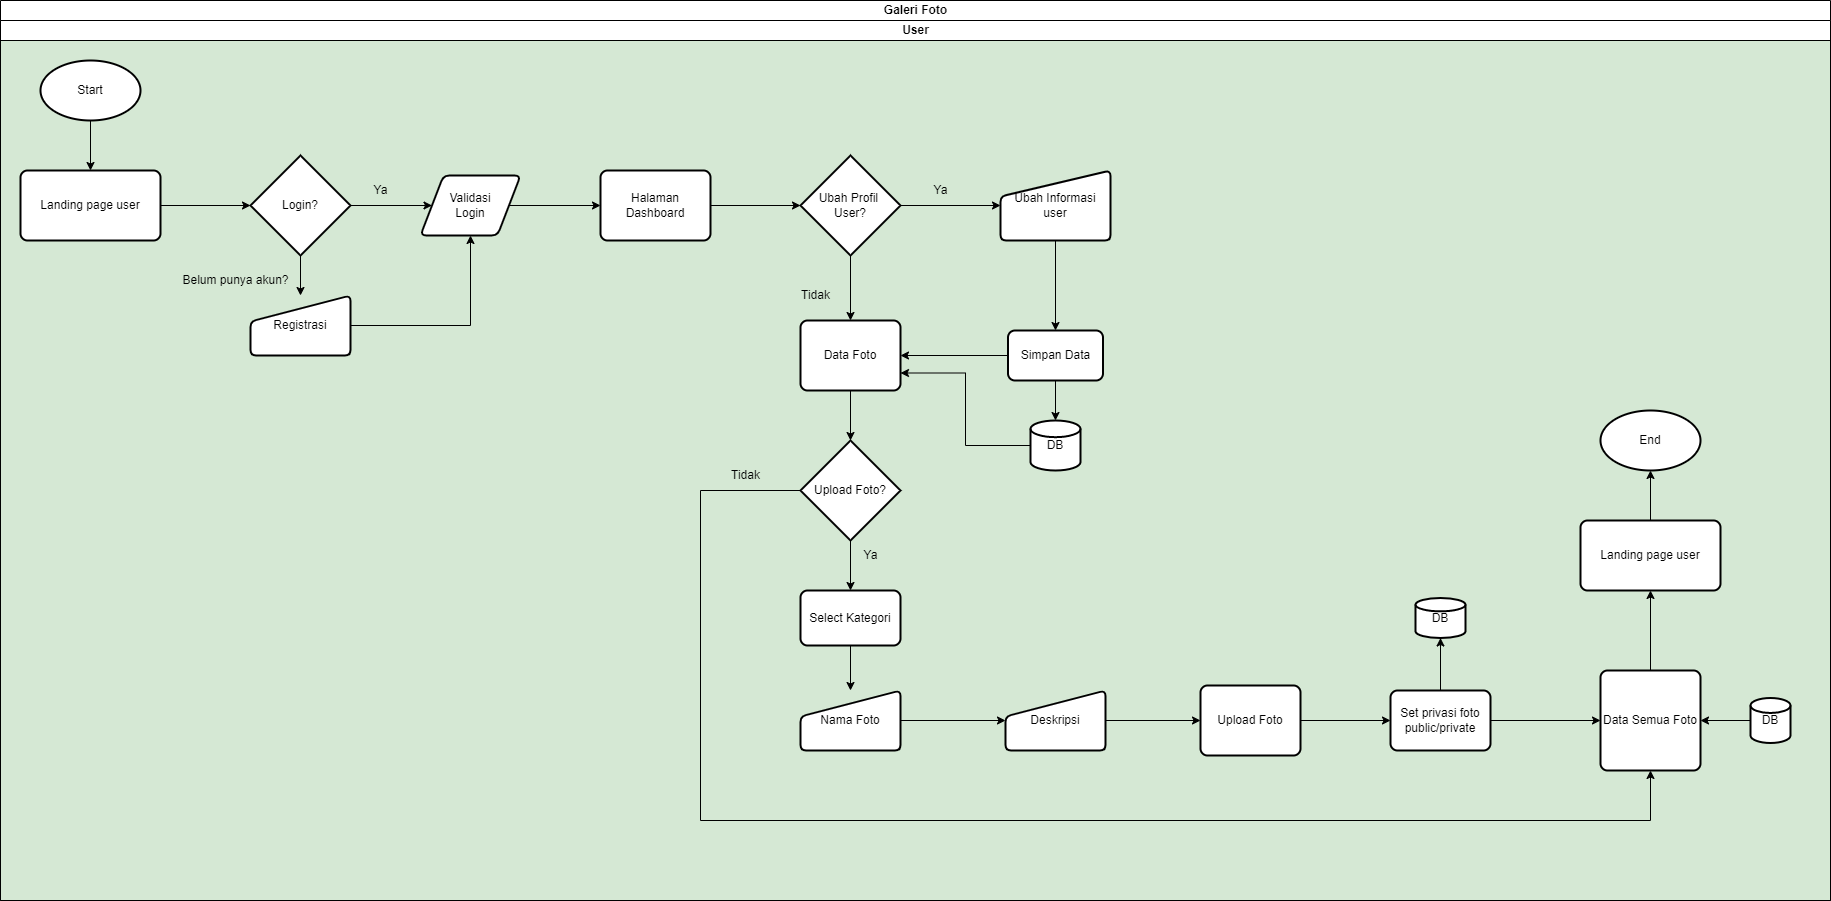

The diagram above was exported from draw.io. Its source (the exported page's mxGraphModel, read from the mxfile embedded in the PNG):
<mxGraphModel dx="868" dy="1390" grid="1" gridSize="10" guides="1" tooltips="1" connect="1" arrows="1" fold="1" page="1" pageScale="1" pageWidth="1100" pageHeight="850" background="#D5E8D4" math="0" shadow="0">
  <root>
    <mxCell id="0" />
    <mxCell id="1" parent="0" />
    <mxCell id="iGmomW--mX2L0JER0YmU-1" value="User" style="swimlane;childLayout=stackLayout;resizeParent=1;resizeParentMax=0;startSize=20;html=1;" vertex="1" parent="1">
      <mxGeometry y="-50" width="1830" height="880" as="geometry" />
    </mxCell>
    <mxCell id="iGmomW--mX2L0JER0YmU-2" value="Galeri Foto" style="swimlane;startSize=20;html=1;" vertex="1" parent="1">
      <mxGeometry y="-70" width="1830" height="900" as="geometry" />
    </mxCell>
    <mxCell id="qtLv3QuUvz23ssuSqUiO-234" value="Start" style="strokeWidth=2;html=1;shape=mxgraph.flowchart.start_1;whiteSpace=wrap;" parent="iGmomW--mX2L0JER0YmU-2" vertex="1">
      <mxGeometry x="40" y="60" width="100" height="60" as="geometry" />
    </mxCell>
    <mxCell id="YdT7rfa9y9162CS3fboK-1" value="Landing page user" style="rounded=1;whiteSpace=wrap;html=1;absoluteArcSize=1;arcSize=14;strokeWidth=2;" parent="iGmomW--mX2L0JER0YmU-2" vertex="1">
      <mxGeometry x="20" y="170" width="140" height="70" as="geometry" />
    </mxCell>
    <mxCell id="YdT7rfa9y9162CS3fboK-6" value="" style="edgeStyle=orthogonalEdgeStyle;rounded=0;orthogonalLoop=1;jettySize=auto;html=1;" parent="iGmomW--mX2L0JER0YmU-2" source="qtLv3QuUvz23ssuSqUiO-234" target="YdT7rfa9y9162CS3fboK-1" edge="1">
      <mxGeometry relative="1" as="geometry" />
    </mxCell>
    <mxCell id="YdT7rfa9y9162CS3fboK-2" value="Login?" style="strokeWidth=2;html=1;shape=mxgraph.flowchart.decision;whiteSpace=wrap;" parent="iGmomW--mX2L0JER0YmU-2" vertex="1">
      <mxGeometry x="250" y="155" width="100" height="100" as="geometry" />
    </mxCell>
    <mxCell id="YdT7rfa9y9162CS3fboK-7" value="" style="edgeStyle=orthogonalEdgeStyle;rounded=0;orthogonalLoop=1;jettySize=auto;html=1;" parent="iGmomW--mX2L0JER0YmU-2" source="YdT7rfa9y9162CS3fboK-1" target="YdT7rfa9y9162CS3fboK-2" edge="1">
      <mxGeometry relative="1" as="geometry" />
    </mxCell>
    <mxCell id="YdT7rfa9y9162CS3fboK-11" value="Validasi &lt;br&gt;Login" style="shape=parallelogram;html=1;strokeWidth=2;perimeter=parallelogramPerimeter;whiteSpace=wrap;rounded=1;arcSize=12;size=0.23;" parent="iGmomW--mX2L0JER0YmU-2" vertex="1">
      <mxGeometry x="420" y="175" width="100" height="60" as="geometry" />
    </mxCell>
    <mxCell id="YdT7rfa9y9162CS3fboK-12" value="" style="edgeStyle=orthogonalEdgeStyle;rounded=0;orthogonalLoop=1;jettySize=auto;html=1;" parent="iGmomW--mX2L0JER0YmU-2" source="YdT7rfa9y9162CS3fboK-2" target="YdT7rfa9y9162CS3fboK-11" edge="1">
      <mxGeometry relative="1" as="geometry" />
    </mxCell>
    <mxCell id="YdT7rfa9y9162CS3fboK-14" value="Ya" style="text;html=1;resizable=0;autosize=1;align=center;verticalAlign=middle;points=[];fillColor=none;strokeColor=none;rounded=0;" parent="iGmomW--mX2L0JER0YmU-2" vertex="1">
      <mxGeometry x="360" y="175" width="40" height="30" as="geometry" />
    </mxCell>
    <mxCell id="YdT7rfa9y9162CS3fboK-33" value="Registrasi" style="html=1;strokeWidth=2;shape=manualInput;whiteSpace=wrap;rounded=1;size=26;arcSize=11;" parent="iGmomW--mX2L0JER0YmU-2" vertex="1">
      <mxGeometry x="250" y="295" width="100" height="60" as="geometry" />
    </mxCell>
    <mxCell id="YdT7rfa9y9162CS3fboK-34" value="" style="edgeStyle=orthogonalEdgeStyle;rounded=0;orthogonalLoop=1;jettySize=auto;html=1;" parent="iGmomW--mX2L0JER0YmU-2" source="YdT7rfa9y9162CS3fboK-2" target="YdT7rfa9y9162CS3fboK-33" edge="1">
      <mxGeometry relative="1" as="geometry" />
    </mxCell>
    <mxCell id="YdT7rfa9y9162CS3fboK-35" style="edgeStyle=orthogonalEdgeStyle;rounded=0;orthogonalLoop=1;jettySize=auto;html=1;entryX=0.5;entryY=1;entryDx=0;entryDy=0;" parent="iGmomW--mX2L0JER0YmU-2" source="YdT7rfa9y9162CS3fboK-33" target="YdT7rfa9y9162CS3fboK-11" edge="1">
      <mxGeometry relative="1" as="geometry" />
    </mxCell>
    <mxCell id="YdT7rfa9y9162CS3fboK-5" value="Belum punya akun?" style="text;html=1;resizable=0;autosize=1;align=center;verticalAlign=middle;points=[];fillColor=none;strokeColor=none;rounded=0;" parent="iGmomW--mX2L0JER0YmU-2" vertex="1">
      <mxGeometry x="170" y="265" width="130" height="30" as="geometry" />
    </mxCell>
    <mxCell id="YdT7rfa9y9162CS3fboK-10" value="Halaman Dashboard" style="rounded=1;whiteSpace=wrap;html=1;absoluteArcSize=1;arcSize=14;strokeWidth=2;" parent="iGmomW--mX2L0JER0YmU-2" vertex="1">
      <mxGeometry x="600" y="170" width="110" height="70" as="geometry" />
    </mxCell>
    <mxCell id="YdT7rfa9y9162CS3fboK-15" value="" style="edgeStyle=orthogonalEdgeStyle;rounded=0;orthogonalLoop=1;jettySize=auto;html=1;" parent="iGmomW--mX2L0JER0YmU-2" source="YdT7rfa9y9162CS3fboK-11" target="YdT7rfa9y9162CS3fboK-10" edge="1">
      <mxGeometry relative="1" as="geometry" />
    </mxCell>
    <mxCell id="iGmomW--mX2L0JER0YmU-5" value="" style="edgeStyle=orthogonalEdgeStyle;rounded=0;orthogonalLoop=1;jettySize=auto;html=1;" edge="1" parent="iGmomW--mX2L0JER0YmU-2" source="YdT7rfa9y9162CS3fboK-16" target="YdT7rfa9y9162CS3fboK-36">
      <mxGeometry relative="1" as="geometry" />
    </mxCell>
    <mxCell id="iGmomW--mX2L0JER0YmU-6" value="" style="edgeStyle=orthogonalEdgeStyle;rounded=0;orthogonalLoop=1;jettySize=auto;html=1;" edge="1" parent="iGmomW--mX2L0JER0YmU-2" source="YdT7rfa9y9162CS3fboK-16" target="YdT7rfa9y9162CS3fboK-20">
      <mxGeometry relative="1" as="geometry" />
    </mxCell>
    <mxCell id="YdT7rfa9y9162CS3fboK-16" value="Ubah Profil&amp;nbsp;&lt;br&gt;User?" style="strokeWidth=2;html=1;shape=mxgraph.flowchart.decision;whiteSpace=wrap;" parent="iGmomW--mX2L0JER0YmU-2" vertex="1">
      <mxGeometry x="800" y="155" width="100" height="100" as="geometry" />
    </mxCell>
    <mxCell id="YdT7rfa9y9162CS3fboK-17" style="edgeStyle=orthogonalEdgeStyle;rounded=0;orthogonalLoop=1;jettySize=auto;html=1;" parent="iGmomW--mX2L0JER0YmU-2" source="YdT7rfa9y9162CS3fboK-10" target="YdT7rfa9y9162CS3fboK-16" edge="1">
      <mxGeometry relative="1" as="geometry" />
    </mxCell>
    <mxCell id="YdT7rfa9y9162CS3fboK-25" value="Ya" style="text;html=1;resizable=0;autosize=1;align=center;verticalAlign=middle;points=[];fillColor=none;strokeColor=none;rounded=0;" parent="iGmomW--mX2L0JER0YmU-2" vertex="1">
      <mxGeometry x="920" y="175" width="40" height="30" as="geometry" />
    </mxCell>
    <mxCell id="iGmomW--mX2L0JER0YmU-8" value="" style="edgeStyle=orthogonalEdgeStyle;rounded=0;orthogonalLoop=1;jettySize=auto;html=1;" edge="1" parent="iGmomW--mX2L0JER0YmU-2" source="YdT7rfa9y9162CS3fboK-36" target="iGmomW--mX2L0JER0YmU-7">
      <mxGeometry relative="1" as="geometry" />
    </mxCell>
    <mxCell id="YdT7rfa9y9162CS3fboK-36" value="Ubah Informasi user" style="html=1;strokeWidth=2;shape=manualInput;whiteSpace=wrap;rounded=1;size=26;arcSize=11;" parent="iGmomW--mX2L0JER0YmU-2" vertex="1">
      <mxGeometry x="1000" y="170" width="110" height="70" as="geometry" />
    </mxCell>
    <mxCell id="YdT7rfa9y9162CS3fboK-60" value="Tidak" style="text;html=1;resizable=0;autosize=1;align=center;verticalAlign=middle;points=[];fillColor=none;strokeColor=none;rounded=0;" parent="iGmomW--mX2L0JER0YmU-2" vertex="1">
      <mxGeometry x="790" y="280" width="50" height="30" as="geometry" />
    </mxCell>
    <mxCell id="iGmomW--mX2L0JER0YmU-15" value="" style="edgeStyle=orthogonalEdgeStyle;rounded=0;orthogonalLoop=1;jettySize=auto;html=1;" edge="1" parent="iGmomW--mX2L0JER0YmU-2" source="YdT7rfa9y9162CS3fboK-20" target="YdT7rfa9y9162CS3fboK-27">
      <mxGeometry relative="1" as="geometry" />
    </mxCell>
    <mxCell id="YdT7rfa9y9162CS3fboK-20" value="Data Foto" style="rounded=1;whiteSpace=wrap;html=1;absoluteArcSize=1;arcSize=14;strokeWidth=2;" parent="iGmomW--mX2L0JER0YmU-2" vertex="1">
      <mxGeometry x="800" y="320" width="100" height="70" as="geometry" />
    </mxCell>
    <mxCell id="iGmomW--mX2L0JER0YmU-10" value="" style="edgeStyle=orthogonalEdgeStyle;rounded=0;orthogonalLoop=1;jettySize=auto;html=1;" edge="1" parent="iGmomW--mX2L0JER0YmU-2" source="iGmomW--mX2L0JER0YmU-7" target="YdT7rfa9y9162CS3fboK-20">
      <mxGeometry relative="1" as="geometry" />
    </mxCell>
    <mxCell id="iGmomW--mX2L0JER0YmU-11" value="" style="edgeStyle=orthogonalEdgeStyle;rounded=0;orthogonalLoop=1;jettySize=auto;html=1;" edge="1" parent="iGmomW--mX2L0JER0YmU-2" source="iGmomW--mX2L0JER0YmU-7" target="iGmomW--mX2L0JER0YmU-9">
      <mxGeometry relative="1" as="geometry" />
    </mxCell>
    <mxCell id="iGmomW--mX2L0JER0YmU-7" value="Simpan Data" style="rounded=1;whiteSpace=wrap;html=1;absoluteArcSize=1;arcSize=14;strokeWidth=2;" vertex="1" parent="iGmomW--mX2L0JER0YmU-2">
      <mxGeometry x="1007.5" y="330" width="95" height="50" as="geometry" />
    </mxCell>
    <mxCell id="iGmomW--mX2L0JER0YmU-14" style="edgeStyle=orthogonalEdgeStyle;rounded=0;orthogonalLoop=1;jettySize=auto;html=1;entryX=1;entryY=0.75;entryDx=0;entryDy=0;" edge="1" parent="iGmomW--mX2L0JER0YmU-2" source="iGmomW--mX2L0JER0YmU-9" target="YdT7rfa9y9162CS3fboK-20">
      <mxGeometry relative="1" as="geometry" />
    </mxCell>
    <mxCell id="iGmomW--mX2L0JER0YmU-9" value="DB" style="strokeWidth=2;html=1;shape=mxgraph.flowchart.database;whiteSpace=wrap;" vertex="1" parent="iGmomW--mX2L0JER0YmU-2">
      <mxGeometry x="1030" y="420" width="50" height="50" as="geometry" />
    </mxCell>
    <mxCell id="iGmomW--mX2L0JER0YmU-18" value="" style="edgeStyle=orthogonalEdgeStyle;rounded=0;orthogonalLoop=1;jettySize=auto;html=1;" edge="1" parent="iGmomW--mX2L0JER0YmU-2" source="YdT7rfa9y9162CS3fboK-27" target="YdT7rfa9y9162CS3fboK-40">
      <mxGeometry relative="1" as="geometry" />
    </mxCell>
    <mxCell id="iGmomW--mX2L0JER0YmU-22" style="edgeStyle=orthogonalEdgeStyle;rounded=0;orthogonalLoop=1;jettySize=auto;html=1;entryX=0.5;entryY=1;entryDx=0;entryDy=0;" edge="1" parent="iGmomW--mX2L0JER0YmU-2" source="YdT7rfa9y9162CS3fboK-27" target="YdT7rfa9y9162CS3fboK-50">
      <mxGeometry relative="1" as="geometry">
        <Array as="points">
          <mxPoint x="700" y="490" />
          <mxPoint x="700" y="820" />
          <mxPoint x="1650" y="820" />
        </Array>
      </mxGeometry>
    </mxCell>
    <mxCell id="YdT7rfa9y9162CS3fboK-27" value="Upload Foto?" style="strokeWidth=2;html=1;shape=mxgraph.flowchart.decision;whiteSpace=wrap;" parent="iGmomW--mX2L0JER0YmU-2" vertex="1">
      <mxGeometry x="800" y="440" width="100" height="100" as="geometry" />
    </mxCell>
    <mxCell id="YdT7rfa9y9162CS3fboK-40" value="Select Kategori" style="rounded=1;whiteSpace=wrap;html=1;absoluteArcSize=1;arcSize=14;strokeWidth=2;" parent="iGmomW--mX2L0JER0YmU-2" vertex="1">
      <mxGeometry x="800" y="590" width="100" height="55" as="geometry" />
    </mxCell>
    <mxCell id="YdT7rfa9y9162CS3fboK-41" value="Nama Foto" style="html=1;strokeWidth=2;shape=manualInput;whiteSpace=wrap;rounded=1;size=26;arcSize=11;" parent="iGmomW--mX2L0JER0YmU-2" vertex="1">
      <mxGeometry x="800" y="690" width="100" height="60" as="geometry" />
    </mxCell>
    <mxCell id="YdT7rfa9y9162CS3fboK-46" value="" style="edgeStyle=orthogonalEdgeStyle;rounded=0;orthogonalLoop=1;jettySize=auto;html=1;" parent="iGmomW--mX2L0JER0YmU-2" source="YdT7rfa9y9162CS3fboK-40" target="YdT7rfa9y9162CS3fboK-41" edge="1">
      <mxGeometry relative="1" as="geometry" />
    </mxCell>
    <mxCell id="iGmomW--mX2L0JER0YmU-16" value="" style="edgeStyle=orthogonalEdgeStyle;rounded=0;orthogonalLoop=1;jettySize=auto;html=1;" edge="1" parent="iGmomW--mX2L0JER0YmU-2" source="YdT7rfa9y9162CS3fboK-42" target="YdT7rfa9y9162CS3fboK-43">
      <mxGeometry relative="1" as="geometry" />
    </mxCell>
    <mxCell id="YdT7rfa9y9162CS3fboK-42" value="Deskripsi" style="html=1;strokeWidth=2;shape=manualInput;whiteSpace=wrap;rounded=1;size=26;arcSize=11;" parent="iGmomW--mX2L0JER0YmU-2" vertex="1">
      <mxGeometry x="1005" y="690" width="100" height="60" as="geometry" />
    </mxCell>
    <mxCell id="YdT7rfa9y9162CS3fboK-47" value="" style="edgeStyle=orthogonalEdgeStyle;rounded=0;orthogonalLoop=1;jettySize=auto;html=1;" parent="iGmomW--mX2L0JER0YmU-2" source="YdT7rfa9y9162CS3fboK-41" target="YdT7rfa9y9162CS3fboK-42" edge="1">
      <mxGeometry relative="1" as="geometry" />
    </mxCell>
    <mxCell id="iGmomW--mX2L0JER0YmU-17" value="" style="edgeStyle=orthogonalEdgeStyle;rounded=0;orthogonalLoop=1;jettySize=auto;html=1;" edge="1" parent="iGmomW--mX2L0JER0YmU-2" source="YdT7rfa9y9162CS3fboK-43" target="YdT7rfa9y9162CS3fboK-44">
      <mxGeometry relative="1" as="geometry" />
    </mxCell>
    <mxCell id="YdT7rfa9y9162CS3fboK-43" value="Upload Foto" style="rounded=1;whiteSpace=wrap;html=1;absoluteArcSize=1;arcSize=14;strokeWidth=2;" parent="iGmomW--mX2L0JER0YmU-2" vertex="1">
      <mxGeometry x="1200" y="685" width="100" height="70" as="geometry" />
    </mxCell>
    <mxCell id="iGmomW--mX2L0JER0YmU-19" value="" style="edgeStyle=orthogonalEdgeStyle;rounded=0;orthogonalLoop=1;jettySize=auto;html=1;" edge="1" parent="iGmomW--mX2L0JER0YmU-2" source="YdT7rfa9y9162CS3fboK-44" target="YdT7rfa9y9162CS3fboK-50">
      <mxGeometry relative="1" as="geometry" />
    </mxCell>
    <mxCell id="iGmomW--mX2L0JER0YmU-24" value="" style="edgeStyle=orthogonalEdgeStyle;rounded=0;orthogonalLoop=1;jettySize=auto;html=1;" edge="1" parent="iGmomW--mX2L0JER0YmU-2" source="YdT7rfa9y9162CS3fboK-44" target="iGmomW--mX2L0JER0YmU-23">
      <mxGeometry relative="1" as="geometry" />
    </mxCell>
    <mxCell id="YdT7rfa9y9162CS3fboK-44" value="Set privasi foto&lt;br&gt;public/private" style="rounded=1;whiteSpace=wrap;html=1;absoluteArcSize=1;arcSize=14;strokeWidth=2;" parent="iGmomW--mX2L0JER0YmU-2" vertex="1">
      <mxGeometry x="1390" y="690" width="100" height="60" as="geometry" />
    </mxCell>
    <mxCell id="YdT7rfa9y9162CS3fboK-54" value="Ya" style="text;html=1;resizable=0;autosize=1;align=center;verticalAlign=middle;points=[];fillColor=none;strokeColor=none;rounded=0;" parent="iGmomW--mX2L0JER0YmU-2" vertex="1">
      <mxGeometry x="850" y="540" width="40" height="30" as="geometry" />
    </mxCell>
    <mxCell id="iGmomW--mX2L0JER0YmU-20" value="" style="edgeStyle=orthogonalEdgeStyle;rounded=0;orthogonalLoop=1;jettySize=auto;html=1;" edge="1" parent="iGmomW--mX2L0JER0YmU-2" source="YdT7rfa9y9162CS3fboK-50" target="YdT7rfa9y9162CS3fboK-56">
      <mxGeometry relative="1" as="geometry" />
    </mxCell>
    <mxCell id="YdT7rfa9y9162CS3fboK-50" value="Data Semua Foto" style="rounded=1;whiteSpace=wrap;html=1;absoluteArcSize=1;arcSize=14;strokeWidth=2;" parent="iGmomW--mX2L0JER0YmU-2" vertex="1">
      <mxGeometry x="1600" y="670" width="100" height="100" as="geometry" />
    </mxCell>
    <mxCell id="iGmomW--mX2L0JER0YmU-21" value="" style="edgeStyle=orthogonalEdgeStyle;rounded=0;orthogonalLoop=1;jettySize=auto;html=1;" edge="1" parent="iGmomW--mX2L0JER0YmU-2" source="YdT7rfa9y9162CS3fboK-56" target="YdT7rfa9y9162CS3fboK-58">
      <mxGeometry relative="1" as="geometry" />
    </mxCell>
    <mxCell id="YdT7rfa9y9162CS3fboK-56" value="Landing page user" style="rounded=1;whiteSpace=wrap;html=1;absoluteArcSize=1;arcSize=14;strokeWidth=2;" parent="iGmomW--mX2L0JER0YmU-2" vertex="1">
      <mxGeometry x="1580" y="520" width="140" height="70" as="geometry" />
    </mxCell>
    <mxCell id="YdT7rfa9y9162CS3fboK-58" value="End" style="strokeWidth=2;html=1;shape=mxgraph.flowchart.start_1;whiteSpace=wrap;" parent="iGmomW--mX2L0JER0YmU-2" vertex="1">
      <mxGeometry x="1600" y="410" width="100" height="60" as="geometry" />
    </mxCell>
    <mxCell id="YdT7rfa9y9162CS3fboK-55" value="Tidak" style="text;html=1;resizable=0;autosize=1;align=center;verticalAlign=middle;points=[];fillColor=none;strokeColor=none;rounded=0;" parent="iGmomW--mX2L0JER0YmU-2" vertex="1">
      <mxGeometry x="720" y="460" width="50" height="30" as="geometry" />
    </mxCell>
    <mxCell id="iGmomW--mX2L0JER0YmU-23" value="DB" style="strokeWidth=2;html=1;shape=mxgraph.flowchart.database;whiteSpace=wrap;" vertex="1" parent="iGmomW--mX2L0JER0YmU-2">
      <mxGeometry x="1415" y="597.5" width="50" height="40" as="geometry" />
    </mxCell>
    <mxCell id="iGmomW--mX2L0JER0YmU-26" value="" style="edgeStyle=orthogonalEdgeStyle;rounded=0;orthogonalLoop=1;jettySize=auto;html=1;" edge="1" parent="iGmomW--mX2L0JER0YmU-2" source="iGmomW--mX2L0JER0YmU-25" target="YdT7rfa9y9162CS3fboK-50">
      <mxGeometry relative="1" as="geometry" />
    </mxCell>
    <mxCell id="iGmomW--mX2L0JER0YmU-25" value="DB" style="strokeWidth=2;html=1;shape=mxgraph.flowchart.database;whiteSpace=wrap;" vertex="1" parent="iGmomW--mX2L0JER0YmU-2">
      <mxGeometry x="1750" y="697.5" width="40" height="45" as="geometry" />
    </mxCell>
  </root>
</mxGraphModel>